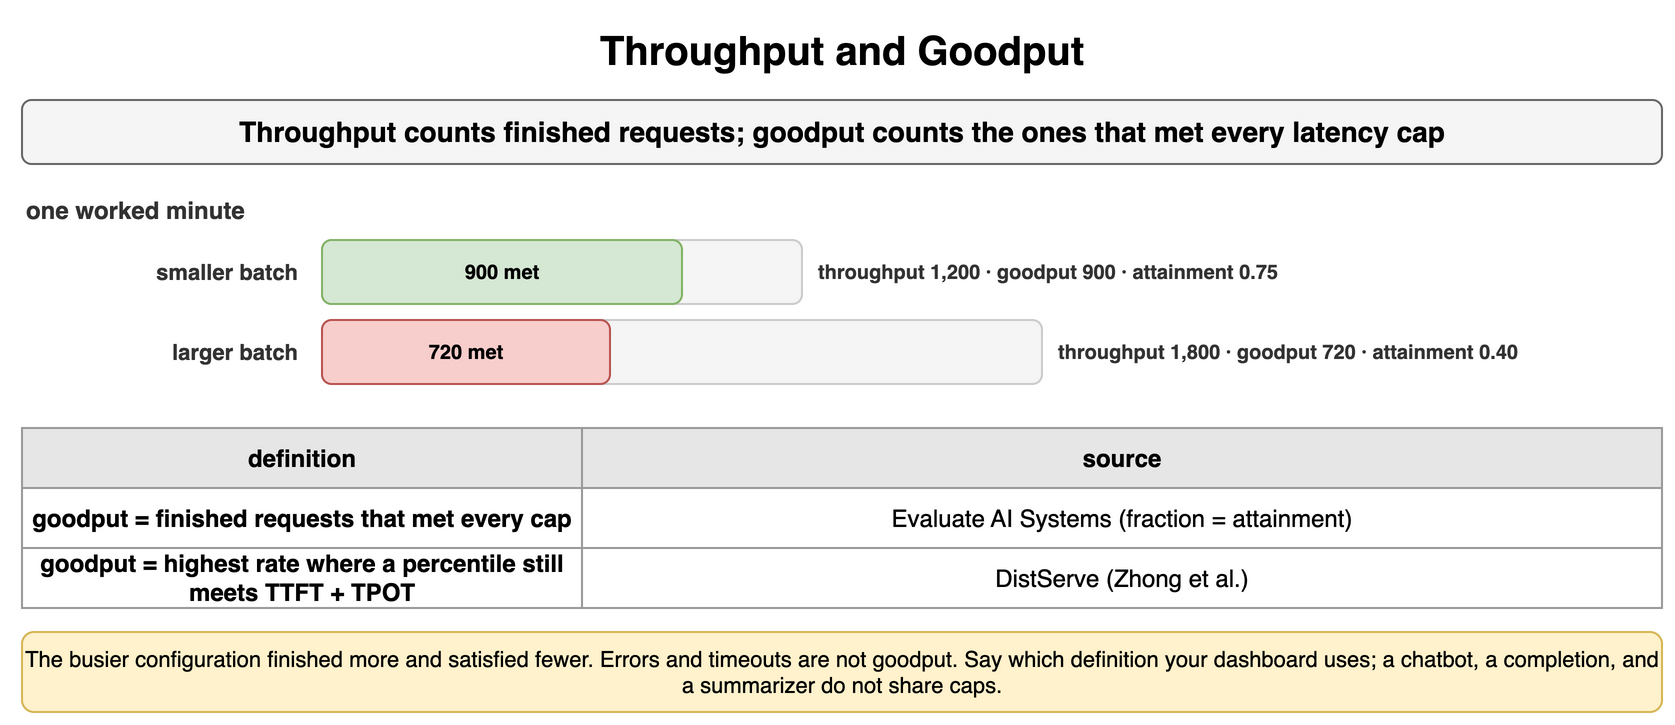

The diagram above was exported from draw.io. Its source (the exported page's mxGraphModel, read from the mxfile embedded in the PNG):
<mxGraphModel dx="900" dy="370" grid="1" gridSize="10" guides="1" tooltips="1" connect="1" arrows="1" fold="1" page="1" pageScale="1" pageWidth="900" pageHeight="370" math="0" shadow="0">
  <root>
    <mxCell id="0" />
    <mxCell id="1" parent="0" />
    <mxCell id="f1" value="Throughput and Goodput" style="text;html=1;align=center;verticalAlign=middle;whiteSpace=wrap;fontSize=20;fontStyle=1;" vertex="1" parent="1">
      <mxGeometry x="40" y="10" width="820" height="30" as="geometry" />
    </mxCell>
    <mxCell id="f2" value="Throughput counts finished requests; goodput counts the ones that met every latency cap" style="rounded=1;whiteSpace=wrap;html=1;fillColor=#f5f5f5;strokeColor=#666666;fontStyle=1;fontSize=14;" vertex="1" parent="1">
      <mxGeometry x="40" y="50" width="820" height="32" as="geometry" />
    </mxCell>
    <mxCell id="f3" value="one worked minute" style="text;html=1;whiteSpace=wrap;fontSize=11;align=left;verticalAlign=middle;fontSize=12;fontColor=#333333;fontStyle=1;" vertex="1" parent="1">
      <mxGeometry x="40" y="96" width="400" height="18" as="geometry" />
    </mxCell>
    <mxCell id="f4" value="smaller batch" style="text;html=1;whiteSpace=wrap;fontSize=11;align=right;verticalAlign=middle;fontSize=11;fontColor=#333333;fontStyle=1;" vertex="1" parent="1">
      <mxGeometry x="40" y="120" width="140" height="32" as="geometry" />
    </mxCell>
    <mxCell id="f5" value="" style="rounded=1;whiteSpace=wrap;html=1;fillColor=#f5f5f5;strokeColor=#cccccc;fontSize=12;align=center;fontStyle=1;fontColor=#aaaaaa;" vertex="1" parent="1">
      <mxGeometry x="190" y="120" width="240.0" height="32" as="geometry" />
    </mxCell>
    <mxCell id="f6" value="900 met" style="rounded=1;whiteSpace=wrap;html=1;fillColor=#d5e8d4;strokeColor=#82b366;fontSize=10;align=center;fontStyle=1;" vertex="1" parent="1">
      <mxGeometry x="190" y="120" width="180.0" height="32" as="geometry" />
    </mxCell>
    <mxCell id="f7" value="throughput 1,200 · goodput 900 · attainment 0.75" style="text;html=1;whiteSpace=wrap;fontSize=11;align=left;verticalAlign=middle;fontSize=10;fontColor=#333333;fontStyle=1;" vertex="1" parent="1">
      <mxGeometry x="436.0" y="120" width="424.0" height="32" as="geometry" />
    </mxCell>
    <mxCell id="f8" value="larger batch" style="text;html=1;whiteSpace=wrap;fontSize=11;align=right;verticalAlign=middle;fontSize=11;fontColor=#333333;fontStyle=1;" vertex="1" parent="1">
      <mxGeometry x="40" y="160" width="140" height="32" as="geometry" />
    </mxCell>
    <mxCell id="f9" value="" style="rounded=1;whiteSpace=wrap;html=1;fillColor=#f5f5f5;strokeColor=#cccccc;fontSize=12;align=center;fontStyle=1;fontColor=#aaaaaa;" vertex="1" parent="1">
      <mxGeometry x="190" y="160" width="360.0" height="32" as="geometry" />
    </mxCell>
    <mxCell id="f10" value="720 met" style="rounded=1;whiteSpace=wrap;html=1;fillColor=#f8cecc;strokeColor=#b85450;fontSize=10;align=center;fontStyle=1;" vertex="1" parent="1">
      <mxGeometry x="190" y="160" width="144.0" height="32" as="geometry" />
    </mxCell>
    <mxCell id="f11" value="throughput 1,800 · goodput 720 · attainment 0.40" style="text;html=1;whiteSpace=wrap;fontSize=11;align=left;verticalAlign=middle;fontSize=10;fontColor=#333333;fontStyle=1;" vertex="1" parent="1">
      <mxGeometry x="556.0" y="160" width="304.0" height="32" as="geometry" />
    </mxCell>
    <mxCell id="f12" value="definition" style="whiteSpace=wrap;html=1;fillColor=#e6e6e6;strokeColor=#999999;fontStyle=1;fontSize=12;" vertex="1" parent="1">
      <mxGeometry x="40" y="214" width="280" height="30" as="geometry" />
    </mxCell>
    <mxCell id="f13" value="source" style="whiteSpace=wrap;html=1;fillColor=#e6e6e6;strokeColor=#999999;fontStyle=1;fontSize=12;" vertex="1" parent="1">
      <mxGeometry x="320" y="214" width="540" height="30" as="geometry" />
    </mxCell>
    <mxCell id="f14" value="goodput = finished requests that met every cap" style="whiteSpace=wrap;html=1;strokeColor=#999999;fontSize=12;fillColor=#ffffff;fontStyle=1;" vertex="1" parent="1">
      <mxGeometry x="40" y="244" width="280" height="30" as="geometry" />
    </mxCell>
    <mxCell id="f15" value="Evaluate AI Systems (fraction = attainment)" style="whiteSpace=wrap;html=1;strokeColor=#999999;fontSize=12;fillColor=#ffffff;" vertex="1" parent="1">
      <mxGeometry x="320" y="244" width="540" height="30" as="geometry" />
    </mxCell>
    <mxCell id="f16" value="goodput = highest rate where a percentile still meets TTFT + TPOT" style="whiteSpace=wrap;html=1;strokeColor=#999999;fontSize=12;fillColor=#ffffff;fontStyle=1;" vertex="1" parent="1">
      <mxGeometry x="40" y="274" width="280" height="30" as="geometry" />
    </mxCell>
    <mxCell id="f17" value="DistServe (Zhong et al.)" style="whiteSpace=wrap;html=1;strokeColor=#999999;fontSize=12;fillColor=#ffffff;" vertex="1" parent="1">
      <mxGeometry x="320" y="274" width="540" height="30" as="geometry" />
    </mxCell>
    <mxCell id="f18" value="The busier configuration finished more and satisfied fewer. Errors and timeouts are not goodput. Say which definition your dashboard uses; a chatbot, a completion, and a summarizer do not share caps." style="rounded=1;whiteSpace=wrap;html=1;fillColor=#fff2cc;strokeColor=#d6b656;fontSize=11;align=center;" vertex="1" parent="1">
      <mxGeometry x="40" y="316" width="820" height="40" as="geometry" />
    </mxCell>
  </root>
</mxGraphModel>